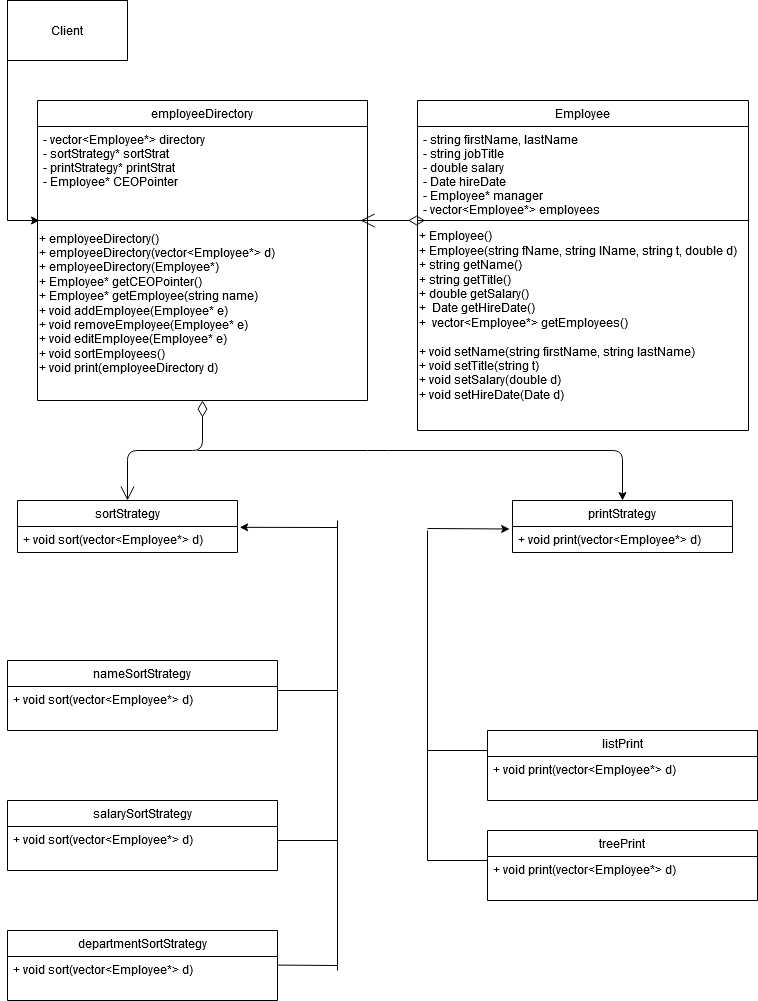

The diagram above was exported from draw.io. Its source (the exported page's mxGraphModel, read from the mxfile embedded in the PNG):
<mxGraphModel dx="820" dy="1117" grid="1" gridSize="10" guides="1" tooltips="1" connect="1" arrows="1" fold="1" page="1" pageScale="1" pageWidth="827" pageHeight="1169" math="0" shadow="0">
  <root>
    <mxCell id="WIyWlLk6GJQsqaUBKTNV-0" />
    <mxCell id="WIyWlLk6GJQsqaUBKTNV-1" parent="WIyWlLk6GJQsqaUBKTNV-0" />
    <mxCell id="zkfFHV4jXpPFQw0GAbJ--0" value="Employee" style="swimlane;fontStyle=0;align=center;verticalAlign=top;childLayout=stackLayout;horizontal=1;startSize=26;horizontalStack=0;resizeParent=1;resizeLast=0;collapsible=1;marginBottom=0;rounded=0;shadow=0;strokeWidth=1;" parent="WIyWlLk6GJQsqaUBKTNV-1" vertex="1">
      <mxGeometry x="420" y="110" width="331" height="330" as="geometry">
        <mxRectangle x="230" y="140" width="160" height="26" as="alternateBounds" />
      </mxGeometry>
    </mxCell>
    <mxCell id="zkfFHV4jXpPFQw0GAbJ--1" value="- string firstName, lastName&#10;- string jobTitle&#10;- double salary&#10;- Date hireDate&#10;- Employee* manager&#10;- vector&lt;Employee*&gt; employees&#10; " style="text;align=left;verticalAlign=top;spacingLeft=4;spacingRight=4;overflow=hidden;rotatable=0;points=[[0,0.5],[1,0.5]];portConstraint=eastwest;" parent="zkfFHV4jXpPFQw0GAbJ--0" vertex="1">
      <mxGeometry y="26" width="331" height="84" as="geometry" />
    </mxCell>
    <mxCell id="zkfFHV4jXpPFQw0GAbJ--4" value="" style="line;html=1;strokeWidth=1;align=left;verticalAlign=middle;spacingTop=-1;spacingLeft=3;spacingRight=3;rotatable=0;labelPosition=right;points=[];portConstraint=eastwest;" parent="zkfFHV4jXpPFQw0GAbJ--0" vertex="1">
      <mxGeometry y="110" width="331" height="20" as="geometry" />
    </mxCell>
    <mxCell id="ncLB9I373Mylun3lP_Qx-0" value="&lt;div&gt;+ Employee()&lt;/div&gt;&lt;div&gt;+ Employee(string fName, string lName, string t, double d)&lt;br&gt;&lt;/div&gt;&lt;div&gt;+ string getName()&lt;/div&gt;&lt;div align=&quot;left&quot;&gt;+ string getTitle()&lt;/div&gt;&lt;div align=&quot;left&quot;&gt;+ double getSalary()&lt;/div&gt;&lt;div align=&quot;left&quot;&gt;+&amp;nbsp; Date getHireDate()&lt;br&gt;&lt;/div&gt;&lt;div align=&quot;left&quot;&gt;+&amp;nbsp; vector&amp;lt;Employee*&amp;gt; getEmployees()&lt;br&gt;&lt;/div&gt;&lt;div align=&quot;left&quot;&gt;&lt;br&gt;&lt;/div&gt;&lt;div align=&quot;left&quot;&gt;+ void setName(string firstName, string lastName)&lt;br&gt;&lt;/div&gt;&lt;div align=&quot;left&quot;&gt;+ void setTitle(string t)&lt;br&gt;&lt;/div&gt;&lt;div align=&quot;left&quot;&gt;+ void setSalary(double d)&lt;/div&gt;&lt;div align=&quot;left&quot;&gt;+ void setHireDate(Date d) &lt;br&gt;&lt;/div&gt;" style="text;html=1;align=left;verticalAlign=middle;resizable=0;points=[];autosize=1;" parent="zkfFHV4jXpPFQw0GAbJ--0" vertex="1">
      <mxGeometry y="130" width="331" height="170" as="geometry" />
    </mxCell>
    <mxCell id="zkfFHV4jXpPFQw0GAbJ--6" value="departmentSortStrategy" style="swimlane;fontStyle=0;align=center;verticalAlign=top;childLayout=stackLayout;horizontal=1;startSize=26;horizontalStack=0;resizeParent=1;resizeLast=0;collapsible=1;marginBottom=0;rounded=0;shadow=0;strokeWidth=1;" parent="WIyWlLk6GJQsqaUBKTNV-1" vertex="1">
      <mxGeometry x="10" y="940" width="270" height="70" as="geometry">
        <mxRectangle x="130" y="380" width="160" height="26" as="alternateBounds" />
      </mxGeometry>
    </mxCell>
    <mxCell id="zkfFHV4jXpPFQw0GAbJ--11" value="+ void sort(vector&lt;Employee*&gt; d)" style="text;align=left;verticalAlign=top;spacingLeft=4;spacingRight=4;overflow=hidden;rotatable=0;points=[[0,0.5],[1,0.5]];portConstraint=eastwest;" parent="zkfFHV4jXpPFQw0GAbJ--6" vertex="1">
      <mxGeometry y="26" width="270" height="26" as="geometry" />
    </mxCell>
    <mxCell id="ncLB9I373Mylun3lP_Qx-1" value="employeeDirectory" style="swimlane;fontStyle=0;align=center;verticalAlign=top;childLayout=stackLayout;horizontal=1;startSize=26;horizontalStack=0;resizeParent=1;resizeLast=0;collapsible=1;marginBottom=0;rounded=0;shadow=0;strokeWidth=1;" parent="WIyWlLk6GJQsqaUBKTNV-1" vertex="1">
      <mxGeometry x="40" y="110" width="330" height="300" as="geometry">
        <mxRectangle x="230" y="140" width="160" height="26" as="alternateBounds" />
      </mxGeometry>
    </mxCell>
    <mxCell id="ncLB9I373Mylun3lP_Qx-2" value="- vector&lt;Employee*&gt; directory&#10;- sortStrategy* sortStrat&#10;- printStrategy* printStrat&#10;- Employee* CEOPointer&#10;&#10;" style="text;align=left;verticalAlign=top;spacingLeft=4;spacingRight=4;overflow=hidden;rotatable=0;points=[[0,0.5],[1,0.5]];portConstraint=eastwest;" parent="ncLB9I373Mylun3lP_Qx-1" vertex="1">
      <mxGeometry y="26" width="330" height="84" as="geometry" />
    </mxCell>
    <mxCell id="ncLB9I373Mylun3lP_Qx-3" value="" style="line;html=1;strokeWidth=1;align=left;verticalAlign=middle;spacingTop=-1;spacingLeft=3;spacingRight=3;rotatable=0;labelPosition=right;points=[];portConstraint=eastwest;" parent="ncLB9I373Mylun3lP_Qx-1" vertex="1">
      <mxGeometry y="110" width="330" height="20" as="geometry" />
    </mxCell>
    <mxCell id="ncLB9I373Mylun3lP_Qx-4" value="&lt;div&gt;+ employeeDirectory()&lt;/div&gt;&lt;div&gt;+ employeeDirectory(vector&amp;lt;Employee*&amp;gt; d)&lt;/div&gt;&lt;div&gt;+ employeeDirectory(Employee*)&lt;/div&gt;&lt;div&gt;+ Employee* getCEOPointer()&lt;br&gt;&lt;/div&gt;&lt;div&gt;+ Employee* getEmployee(string name)&lt;br&gt;&lt;/div&gt;&lt;div&gt;+ void addEmployee(Employee* e)&lt;/div&gt;&lt;div&gt;+ void removeEmployee(Employee* e)&lt;/div&gt;&lt;div&gt;+ void editEmployee(Employee* e)&lt;/div&gt;&lt;div&gt;+ void sortEmployees()&lt;/div&gt;&lt;div&gt;+ void print(employeeDirectory d)&lt;/div&gt;&lt;div&gt;&lt;br&gt;&lt;/div&gt;" style="text;html=1;align=left;verticalAlign=middle;resizable=0;points=[];autosize=1;" parent="ncLB9I373Mylun3lP_Qx-1" vertex="1">
      <mxGeometry y="130" width="330" height="160" as="geometry" />
    </mxCell>
    <mxCell id="ncLB9I373Mylun3lP_Qx-6" value="salarySortStrategy" style="swimlane;fontStyle=0;align=center;verticalAlign=top;childLayout=stackLayout;horizontal=1;startSize=26;horizontalStack=0;resizeParent=1;resizeLast=0;collapsible=1;marginBottom=0;rounded=0;shadow=0;strokeWidth=1;" parent="WIyWlLk6GJQsqaUBKTNV-1" vertex="1">
      <mxGeometry x="10" y="810" width="270" height="70" as="geometry">
        <mxRectangle x="130" y="380" width="160" height="26" as="alternateBounds" />
      </mxGeometry>
    </mxCell>
    <mxCell id="ncLB9I373Mylun3lP_Qx-7" value="+ void sort(vector&lt;Employee*&gt; d)" style="text;align=left;verticalAlign=top;spacingLeft=4;spacingRight=4;overflow=hidden;rotatable=0;points=[[0,0.5],[1,0.5]];portConstraint=eastwest;" parent="ncLB9I373Mylun3lP_Qx-6" vertex="1">
      <mxGeometry y="26" width="270" height="26" as="geometry" />
    </mxCell>
    <mxCell id="ncLB9I373Mylun3lP_Qx-8" value="nameSortStrategy" style="swimlane;fontStyle=0;align=center;verticalAlign=top;childLayout=stackLayout;horizontal=1;startSize=26;horizontalStack=0;resizeParent=1;resizeLast=0;collapsible=1;marginBottom=0;rounded=0;shadow=0;strokeWidth=1;" parent="WIyWlLk6GJQsqaUBKTNV-1" vertex="1">
      <mxGeometry x="10" y="670" width="270" height="70" as="geometry">
        <mxRectangle x="130" y="380" width="160" height="26" as="alternateBounds" />
      </mxGeometry>
    </mxCell>
    <mxCell id="ncLB9I373Mylun3lP_Qx-9" value="+ void sort(vector&lt;Employee*&gt; d)" style="text;align=left;verticalAlign=top;spacingLeft=4;spacingRight=4;overflow=hidden;rotatable=0;points=[[0,0.5],[1,0.5]];portConstraint=eastwest;" parent="ncLB9I373Mylun3lP_Qx-8" vertex="1">
      <mxGeometry y="26" width="270" height="26" as="geometry" />
    </mxCell>
    <mxCell id="ncLB9I373Mylun3lP_Qx-11" style="edgeStyle=orthogonalEdgeStyle;rounded=0;orthogonalLoop=1;jettySize=auto;html=1;entryX=0.006;entryY=0.5;entryDx=0;entryDy=0;entryPerimeter=0;" parent="WIyWlLk6GJQsqaUBKTNV-1" source="ncLB9I373Mylun3lP_Qx-10" target="ncLB9I373Mylun3lP_Qx-3" edge="1">
      <mxGeometry relative="1" as="geometry">
        <Array as="points">
          <mxPoint x="10" y="230" />
        </Array>
      </mxGeometry>
    </mxCell>
    <mxCell id="ncLB9I373Mylun3lP_Qx-10" value="&lt;div&gt;Client&lt;/div&gt;" style="rounded=0;whiteSpace=wrap;html=1;" parent="WIyWlLk6GJQsqaUBKTNV-1" vertex="1">
      <mxGeometry x="10" y="10" width="120" height="60" as="geometry" />
    </mxCell>
    <mxCell id="ncLB9I373Mylun3lP_Qx-12" value="" style="endArrow=open;html=1;endSize=12;startArrow=diamondThin;startSize=14;startFill=0;edgeStyle=orthogonalEdgeStyle;align=left;verticalAlign=bottom;exitX=0.023;exitY=0.5;exitDx=0;exitDy=0;exitPerimeter=0;entryX=0.979;entryY=0.5;entryDx=0;entryDy=0;entryPerimeter=0;" parent="WIyWlLk6GJQsqaUBKTNV-1" source="zkfFHV4jXpPFQw0GAbJ--4" target="ncLB9I373Mylun3lP_Qx-3" edge="1">
      <mxGeometry x="1" y="305" relative="1" as="geometry">
        <mxPoint x="680" y="210" as="sourcePoint" />
        <mxPoint x="580" y="210" as="targetPoint" />
        <mxPoint x="-160" y="-45" as="offset" />
      </mxGeometry>
    </mxCell>
    <mxCell id="ncLB9I373Mylun3lP_Qx-22" value="treePrint" style="swimlane;fontStyle=0;align=center;verticalAlign=top;childLayout=stackLayout;horizontal=1;startSize=26;horizontalStack=0;resizeParent=1;resizeLast=0;collapsible=1;marginBottom=0;rounded=0;shadow=0;strokeWidth=1;" parent="WIyWlLk6GJQsqaUBKTNV-1" vertex="1">
      <mxGeometry x="490" y="840" width="270" height="70" as="geometry">
        <mxRectangle x="130" y="380" width="160" height="26" as="alternateBounds" />
      </mxGeometry>
    </mxCell>
    <mxCell id="ncLB9I373Mylun3lP_Qx-23" value="+ void print(vector&lt;Employee*&gt; d)" style="text;align=left;verticalAlign=top;spacingLeft=4;spacingRight=4;overflow=hidden;rotatable=0;points=[[0,0.5],[1,0.5]];portConstraint=eastwest;" parent="ncLB9I373Mylun3lP_Qx-22" vertex="1">
      <mxGeometry y="26" width="270" height="26" as="geometry" />
    </mxCell>
    <mxCell id="ncLB9I373Mylun3lP_Qx-24" value="listPrint" style="swimlane;fontStyle=0;align=center;verticalAlign=top;childLayout=stackLayout;horizontal=1;startSize=26;horizontalStack=0;resizeParent=1;resizeLast=0;collapsible=1;marginBottom=0;rounded=0;shadow=0;strokeWidth=1;" parent="WIyWlLk6GJQsqaUBKTNV-1" vertex="1">
      <mxGeometry x="490" y="740" width="270" height="70" as="geometry">
        <mxRectangle x="130" y="380" width="160" height="26" as="alternateBounds" />
      </mxGeometry>
    </mxCell>
    <mxCell id="ncLB9I373Mylun3lP_Qx-25" value="+ void print(vector&lt;Employee*&gt; d)" style="text;align=left;verticalAlign=top;spacingLeft=4;spacingRight=4;overflow=hidden;rotatable=0;points=[[0,0.5],[1,0.5]];portConstraint=eastwest;" parent="ncLB9I373Mylun3lP_Qx-24" vertex="1">
      <mxGeometry y="26" width="270" height="26" as="geometry" />
    </mxCell>
    <mxCell id="ncLB9I373Mylun3lP_Qx-41" value="sortStrategy" style="swimlane;fontStyle=0;align=center;verticalAlign=top;childLayout=stackLayout;horizontal=1;startSize=26;horizontalStack=0;resizeParent=1;resizeParentMax=0;resizeLast=0;collapsible=1;marginBottom=0;" parent="WIyWlLk6GJQsqaUBKTNV-1" vertex="1">
      <mxGeometry x="20" y="510" width="220" height="52" as="geometry" />
    </mxCell>
    <mxCell id="ncLB9I373Mylun3lP_Qx-44" value="+ void sort(vector&lt;Employee*&gt; d)&#10;" style="text;strokeColor=none;fillColor=none;align=left;verticalAlign=top;spacingLeft=4;spacingRight=4;overflow=hidden;rotatable=0;points=[[0,0.5],[1,0.5]];portConstraint=eastwest;" parent="ncLB9I373Mylun3lP_Qx-41" vertex="1">
      <mxGeometry y="26" width="220" height="26" as="geometry" />
    </mxCell>
    <mxCell id="ncLB9I373Mylun3lP_Qx-51" value="printStrategy" style="swimlane;fontStyle=0;align=center;verticalAlign=top;childLayout=stackLayout;horizontal=1;startSize=26;horizontalStack=0;resizeParent=1;resizeParentMax=0;resizeLast=0;collapsible=1;marginBottom=0;" parent="WIyWlLk6GJQsqaUBKTNV-1" vertex="1">
      <mxGeometry x="515" y="510" width="220" height="52" as="geometry" />
    </mxCell>
    <mxCell id="ncLB9I373Mylun3lP_Qx-52" value="+ void print(vector&lt;Employee*&gt; d)&#10;" style="text;strokeColor=none;fillColor=none;align=left;verticalAlign=top;spacingLeft=4;spacingRight=4;overflow=hidden;rotatable=0;points=[[0,0.5],[1,0.5]];portConstraint=eastwest;" parent="ncLB9I373Mylun3lP_Qx-51" vertex="1">
      <mxGeometry y="26" width="220" height="26" as="geometry" />
    </mxCell>
    <mxCell id="ncLB9I373Mylun3lP_Qx-53" value="" style="endArrow=open;html=1;endSize=12;startArrow=diamondThin;startSize=14;startFill=0;edgeStyle=orthogonalEdgeStyle;align=left;verticalAlign=bottom;entryX=0.5;entryY=0;entryDx=0;entryDy=0;exitX=0.5;exitY=1;exitDx=0;exitDy=0;" parent="WIyWlLk6GJQsqaUBKTNV-1" source="ncLB9I373Mylun3lP_Qx-1" target="ncLB9I373Mylun3lP_Qx-41" edge="1">
      <mxGeometry x="-0.5429" y="35" relative="1" as="geometry">
        <mxPoint x="280" y="430" as="sourcePoint" />
        <mxPoint x="440" y="430" as="targetPoint" />
        <mxPoint as="offset" />
      </mxGeometry>
    </mxCell>
    <mxCell id="ncLB9I373Mylun3lP_Qx-55" value="" style="endArrow=classic;html=1;entryX=0.5;entryY=0;entryDx=0;entryDy=0;" parent="WIyWlLk6GJQsqaUBKTNV-1" target="ncLB9I373Mylun3lP_Qx-51" edge="1">
      <mxGeometry width="50" height="50" relative="1" as="geometry">
        <mxPoint x="200" y="460" as="sourcePoint" />
        <mxPoint x="400" y="460" as="targetPoint" />
        <Array as="points">
          <mxPoint x="380" y="460" />
          <mxPoint x="625" y="460" />
        </Array>
      </mxGeometry>
    </mxCell>
    <mxCell id="ncLB9I373Mylun3lP_Qx-57" value="" style="endArrow=classic;html=1;entryX=1.01;entryY=0.032;entryDx=0;entryDy=0;entryPerimeter=0;" parent="WIyWlLk6GJQsqaUBKTNV-1" target="ncLB9I373Mylun3lP_Qx-44" edge="1">
      <mxGeometry width="50" height="50" relative="1" as="geometry">
        <mxPoint x="340" y="537" as="sourcePoint" />
        <mxPoint x="410" y="535" as="targetPoint" />
      </mxGeometry>
    </mxCell>
    <mxCell id="ncLB9I373Mylun3lP_Qx-58" value="" style="endArrow=none;html=1;" parent="WIyWlLk6GJQsqaUBKTNV-1" edge="1">
      <mxGeometry width="50" height="50" relative="1" as="geometry">
        <mxPoint x="340" y="980" as="sourcePoint" />
        <mxPoint x="340" y="530" as="targetPoint" />
      </mxGeometry>
    </mxCell>
    <mxCell id="ncLB9I373Mylun3lP_Qx-59" value="" style="endArrow=none;html=1;" parent="WIyWlLk6GJQsqaUBKTNV-1" edge="1">
      <mxGeometry width="50" height="50" relative="1" as="geometry">
        <mxPoint x="280" y="700" as="sourcePoint" />
        <mxPoint x="340" y="700" as="targetPoint" />
      </mxGeometry>
    </mxCell>
    <mxCell id="ncLB9I373Mylun3lP_Qx-60" value="" style="endArrow=none;html=1;" parent="WIyWlLk6GJQsqaUBKTNV-1" edge="1">
      <mxGeometry width="50" height="50" relative="1" as="geometry">
        <mxPoint x="280" y="850" as="sourcePoint" />
        <mxPoint x="340" y="850" as="targetPoint" />
      </mxGeometry>
    </mxCell>
    <mxCell id="ncLB9I373Mylun3lP_Qx-61" value="" style="endArrow=none;html=1;" parent="WIyWlLk6GJQsqaUBKTNV-1" edge="1">
      <mxGeometry width="50" height="50" relative="1" as="geometry">
        <mxPoint x="280" y="974.58" as="sourcePoint" />
        <mxPoint x="340" y="975" as="targetPoint" />
      </mxGeometry>
    </mxCell>
    <mxCell id="ncLB9I373Mylun3lP_Qx-62" value="" style="endArrow=none;html=1;" parent="WIyWlLk6GJQsqaUBKTNV-1" edge="1">
      <mxGeometry width="50" height="50" relative="1" as="geometry">
        <mxPoint x="430" y="870" as="sourcePoint" />
        <mxPoint x="430" y="540" as="targetPoint" />
      </mxGeometry>
    </mxCell>
    <mxCell id="ncLB9I373Mylun3lP_Qx-63" value="" style="endArrow=classic;html=1;entryX=-0.013;entryY=0.096;entryDx=0;entryDy=0;entryPerimeter=0;" parent="WIyWlLk6GJQsqaUBKTNV-1" target="ncLB9I373Mylun3lP_Qx-52" edge="1">
      <mxGeometry width="50" height="50" relative="1" as="geometry">
        <mxPoint x="430" y="538" as="sourcePoint" />
        <mxPoint x="490" y="490" as="targetPoint" />
      </mxGeometry>
    </mxCell>
    <mxCell id="ncLB9I373Mylun3lP_Qx-64" value="" style="endArrow=none;html=1;" parent="WIyWlLk6GJQsqaUBKTNV-1" edge="1">
      <mxGeometry width="50" height="50" relative="1" as="geometry">
        <mxPoint x="430" y="760" as="sourcePoint" />
        <mxPoint x="490" y="760" as="targetPoint" />
      </mxGeometry>
    </mxCell>
    <mxCell id="ncLB9I373Mylun3lP_Qx-65" value="" style="endArrow=none;html=1;" parent="WIyWlLk6GJQsqaUBKTNV-1" edge="1">
      <mxGeometry width="50" height="50" relative="1" as="geometry">
        <mxPoint x="430" y="870" as="sourcePoint" />
        <mxPoint x="490" y="870" as="targetPoint" />
      </mxGeometry>
    </mxCell>
  </root>
</mxGraphModel>